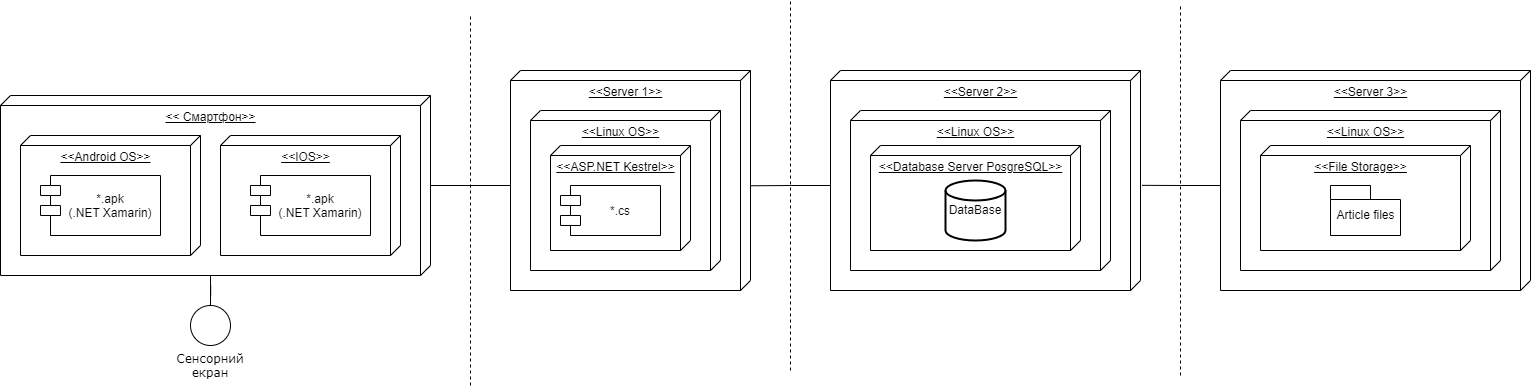

The diagram above was exported from draw.io. Its source (the exported page's mxGraphModel, read from the mxfile embedded in the PNG):
<mxGraphModel dx="1597" dy="802" grid="1" gridSize="10" guides="1" tooltips="1" connect="1" arrows="1" fold="1" page="1" pageScale="1" pageWidth="1100" pageHeight="850" background="none" math="0" shadow="0">
  <root>
    <mxCell id="0" />
    <mxCell id="1" parent="0" />
    <mxCell id="rvKAXJCeIPFOnFRwaRMg-17" style="edgeStyle=orthogonalEdgeStyle;rounded=0;orthogonalLoop=1;jettySize=auto;html=1;entryX=0;entryY=0;entryDx=180;entryDy=220;entryPerimeter=0;endArrow=none;endFill=0;" edge="1" parent="1" source="39150e848f15840c-6" target="rvKAXJCeIPFOnFRwaRMg-6">
      <mxGeometry relative="1" as="geometry" />
    </mxCell>
    <mxCell id="39150e848f15840c-6" value="Сенсорний екран" style="ellipse;whiteSpace=wrap;html=1;rounded=0;shadow=0;comic=0;labelBackgroundColor=none;strokeWidth=1;fontFamily=Verdana;fontSize=12;align=center;aspect=fixed;labelPosition=center;verticalLabelPosition=bottom;verticalAlign=top;" parent="1" vertex="1">
      <mxGeometry x="200" y="330" width="40" height="40" as="geometry" />
    </mxCell>
    <mxCell id="rvKAXJCeIPFOnFRwaRMg-32" style="edgeStyle=orthogonalEdgeStyle;rounded=0;orthogonalLoop=1;jettySize=auto;html=1;entryX=0;entryY=0;entryDx=115;entryDy=240;entryPerimeter=0;endArrow=none;endFill=0;" edge="1" parent="1" source="rvKAXJCeIPFOnFRwaRMg-6" target="rvKAXJCeIPFOnFRwaRMg-18">
      <mxGeometry relative="1" as="geometry" />
    </mxCell>
    <mxCell id="rvKAXJCeIPFOnFRwaRMg-6" value="&amp;lt;&amp;lt; Cмартфон&amp;gt;&amp;gt;" style="verticalAlign=top;align=center;spacingTop=8;spacingLeft=2;spacingRight=12;shape=cube;size=10;direction=south;fontStyle=4;html=1;" vertex="1" parent="1">
      <mxGeometry x="10" y="120" width="430" height="180" as="geometry" />
    </mxCell>
    <mxCell id="rvKAXJCeIPFOnFRwaRMg-7" value="&amp;lt;&amp;lt;Android OS&amp;gt;&amp;gt;" style="verticalAlign=top;align=center;spacingTop=8;spacingLeft=2;spacingRight=12;shape=cube;size=10;direction=south;fontStyle=4;html=1;" vertex="1" parent="1">
      <mxGeometry x="30" y="160" width="180" height="120" as="geometry" />
    </mxCell>
    <mxCell id="rvKAXJCeIPFOnFRwaRMg-8" value="&amp;lt;&amp;lt;IOS&amp;gt;&amp;gt;" style="verticalAlign=top;align=center;spacingTop=8;spacingLeft=2;spacingRight=12;shape=cube;size=10;direction=south;fontStyle=4;html=1;" vertex="1" parent="1">
      <mxGeometry x="230" y="160" width="180" height="120" as="geometry" />
    </mxCell>
    <mxCell id="rvKAXJCeIPFOnFRwaRMg-9" value="*.apk&#10;(.NET Xamarin)" style="shape=module;align=left;spacingLeft=20;align=center;verticalAlign=middle;" vertex="1" parent="1">
      <mxGeometry x="50" y="200" width="120" height="60" as="geometry" />
    </mxCell>
    <mxCell id="rvKAXJCeIPFOnFRwaRMg-10" value="*.apk&#10;(.NET Xamarin)" style="shape=module;align=left;spacingLeft=20;align=center;verticalAlign=middle;" vertex="1" parent="1">
      <mxGeometry x="260" y="200" width="120" height="60" as="geometry" />
    </mxCell>
    <mxCell id="rvKAXJCeIPFOnFRwaRMg-18" value="&amp;lt;&amp;lt;Server 1&amp;gt;&amp;gt;" style="verticalAlign=top;align=center;spacingTop=8;spacingLeft=2;spacingRight=12;shape=cube;size=10;direction=south;fontStyle=4;html=1;" vertex="1" parent="1">
      <mxGeometry x="520" y="95" width="240" height="220" as="geometry" />
    </mxCell>
    <mxCell id="rvKAXJCeIPFOnFRwaRMg-19" value="&amp;lt;&amp;lt;Linux OS&amp;gt;&amp;gt;" style="verticalAlign=top;align=center;spacingTop=8;spacingLeft=2;spacingRight=12;shape=cube;size=10;direction=south;fontStyle=4;html=1;" vertex="1" parent="1">
      <mxGeometry x="540" y="135" width="190" height="160" as="geometry" />
    </mxCell>
    <mxCell id="rvKAXJCeIPFOnFRwaRMg-20" value="&amp;lt;&amp;lt;ASP.NET Kestrel&amp;gt;&amp;gt;" style="verticalAlign=top;align=center;spacingTop=8;spacingLeft=2;spacingRight=12;shape=cube;size=10;direction=south;fontStyle=4;html=1;" vertex="1" parent="1">
      <mxGeometry x="560" y="170" width="140" height="105" as="geometry" />
    </mxCell>
    <mxCell id="rvKAXJCeIPFOnFRwaRMg-21" value="*.cs" style="shape=module;align=center;spacingLeft=20;align=center;verticalAlign=middle;" vertex="1" parent="1">
      <mxGeometry x="570" y="210" width="100" height="50" as="geometry" />
    </mxCell>
    <mxCell id="rvKAXJCeIPFOnFRwaRMg-41" style="edgeStyle=orthogonalEdgeStyle;rounded=0;orthogonalLoop=1;jettySize=auto;html=1;exitX=0;exitY=0;exitDx=115;exitDy=310;exitPerimeter=0;entryX=0.524;entryY=0;entryDx=0;entryDy=0;entryPerimeter=0;endArrow=none;endFill=0;" edge="1" parent="1" source="rvKAXJCeIPFOnFRwaRMg-22" target="rvKAXJCeIPFOnFRwaRMg-18">
      <mxGeometry relative="1" as="geometry" />
    </mxCell>
    <mxCell id="rvKAXJCeIPFOnFRwaRMg-22" value="&amp;lt;&amp;lt;Server 2&amp;gt;&amp;gt;" style="verticalAlign=top;align=center;spacingTop=8;spacingLeft=2;spacingRight=12;shape=cube;size=10;direction=south;fontStyle=4;html=1;" vertex="1" parent="1">
      <mxGeometry x="840" y="95" width="310" height="220" as="geometry" />
    </mxCell>
    <mxCell id="rvKAXJCeIPFOnFRwaRMg-23" value="&amp;lt;&amp;lt;Linux OS&amp;gt;&amp;gt;" style="verticalAlign=top;align=center;spacingTop=8;spacingLeft=2;spacingRight=12;shape=cube;size=10;direction=south;fontStyle=4;html=1;" vertex="1" parent="1">
      <mxGeometry x="860" y="135" width="260" height="160" as="geometry" />
    </mxCell>
    <mxCell id="rvKAXJCeIPFOnFRwaRMg-24" value="&amp;lt;&amp;lt;Database Server PosgreSQL&amp;gt;&amp;gt;" style="verticalAlign=top;align=center;spacingTop=8;spacingLeft=2;spacingRight=12;shape=cube;size=10;direction=south;fontStyle=4;html=1;" vertex="1" parent="1">
      <mxGeometry x="880" y="170" width="210" height="105" as="geometry" />
    </mxCell>
    <mxCell id="rvKAXJCeIPFOnFRwaRMg-26" value="DataBase" style="strokeWidth=2;html=1;shape=mxgraph.flowchart.database;whiteSpace=wrap;verticalAlign=middle;" vertex="1" parent="1">
      <mxGeometry x="955" y="205" width="60" height="60" as="geometry" />
    </mxCell>
    <mxCell id="rvKAXJCeIPFOnFRwaRMg-43" style="edgeStyle=orthogonalEdgeStyle;rounded=0;orthogonalLoop=1;jettySize=auto;html=1;exitX=0;exitY=0;exitDx=115;exitDy=310;exitPerimeter=0;entryX=0.522;entryY=-0.005;entryDx=0;entryDy=0;entryPerimeter=0;endArrow=none;endFill=0;" edge="1" parent="1" source="rvKAXJCeIPFOnFRwaRMg-27" target="rvKAXJCeIPFOnFRwaRMg-22">
      <mxGeometry relative="1" as="geometry" />
    </mxCell>
    <mxCell id="rvKAXJCeIPFOnFRwaRMg-27" value="&amp;lt;&amp;lt;Server 3&amp;gt;&amp;gt;" style="verticalAlign=top;align=center;spacingTop=8;spacingLeft=2;spacingRight=12;shape=cube;size=10;direction=south;fontStyle=4;html=1;" vertex="1" parent="1">
      <mxGeometry x="1230" y="95" width="310" height="220" as="geometry" />
    </mxCell>
    <mxCell id="rvKAXJCeIPFOnFRwaRMg-28" value="&amp;lt;&amp;lt;Linux OS&amp;gt;&amp;gt;" style="verticalAlign=top;align=center;spacingTop=8;spacingLeft=2;spacingRight=12;shape=cube;size=10;direction=south;fontStyle=4;html=1;" vertex="1" parent="1">
      <mxGeometry x="1250" y="135" width="260" height="160" as="geometry" />
    </mxCell>
    <mxCell id="rvKAXJCeIPFOnFRwaRMg-29" value="&amp;lt;&amp;lt;File Storage&amp;gt;&amp;gt;" style="verticalAlign=top;align=center;spacingTop=8;spacingLeft=2;spacingRight=12;shape=cube;size=10;direction=south;fontStyle=4;html=1;" vertex="1" parent="1">
      <mxGeometry x="1270" y="170" width="210" height="105" as="geometry" />
    </mxCell>
    <mxCell id="rvKAXJCeIPFOnFRwaRMg-31" value="Article files" style="shape=folder;fontStyle=0;spacingTop=10;tabWidth=40;tabHeight=14;tabPosition=left;html=1;" vertex="1" parent="1">
      <mxGeometry x="1340" y="210" width="70" height="50" as="geometry" />
    </mxCell>
    <mxCell id="rvKAXJCeIPFOnFRwaRMg-38" value="" style="endArrow=none;dashed=1;html=1;rounded=0;" edge="1" parent="1">
      <mxGeometry width="50" height="50" relative="1" as="geometry">
        <mxPoint x="480" y="410" as="sourcePoint" />
        <mxPoint x="480" y="40" as="targetPoint" />
      </mxGeometry>
    </mxCell>
    <mxCell id="rvKAXJCeIPFOnFRwaRMg-39" value="" style="endArrow=none;dashed=1;html=1;rounded=0;" edge="1" parent="1">
      <mxGeometry width="50" height="50" relative="1" as="geometry">
        <mxPoint x="800" y="395" as="sourcePoint" />
        <mxPoint x="800" y="25" as="targetPoint" />
      </mxGeometry>
    </mxCell>
    <mxCell id="rvKAXJCeIPFOnFRwaRMg-40" value="" style="endArrow=none;dashed=1;html=1;rounded=0;" edge="1" parent="1">
      <mxGeometry width="50" height="50" relative="1" as="geometry">
        <mxPoint x="1190" y="400" as="sourcePoint" />
        <mxPoint x="1190" y="30" as="targetPoint" />
      </mxGeometry>
    </mxCell>
  </root>
</mxGraphModel>